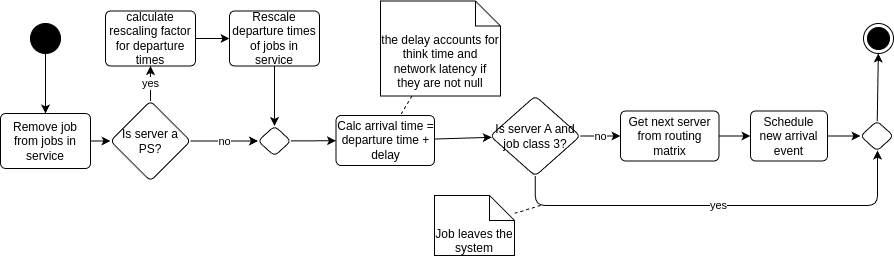

The diagram above was exported from draw.io. Its source (the exported page's mxGraphModel, read from the mxfile embedded in the PNG):
<mxGraphModel dx="2213" dy="943" grid="1" gridSize="10" guides="1" tooltips="1" connect="1" arrows="1" fold="1" page="1" pageScale="1" pageWidth="827" pageHeight="1169" math="0" shadow="0">
  <root>
    <mxCell id="0" />
    <mxCell id="1" parent="0" />
    <mxCell id="4" style="edgeStyle=none;html=1;" parent="1" source="5" target="29" edge="1">
      <mxGeometry relative="1" as="geometry">
        <mxPoint x="265.5" y="140.5" as="targetPoint" />
      </mxGeometry>
    </mxCell>
    <mxCell id="5" value="" style="ellipse;fillColor=strokeColor;" parent="1" vertex="1">
      <mxGeometry x="20" y="128" width="30" height="30" as="geometry" />
    </mxCell>
    <mxCell id="6" value="" style="ellipse;html=1;shape=endState;fillColor=strokeColor;" parent="1" vertex="1">
      <mxGeometry x="853" y="128" width="30" height="30" as="geometry" />
    </mxCell>
    <mxCell id="11" style="edgeStyle=none;html=1;" parent="1" source="12" target="14" edge="1">
      <mxGeometry relative="1" as="geometry" />
    </mxCell>
    <mxCell id="12" value="Get next server from routing matrix" style="html=1;align=center;verticalAlign=middle;rounded=1;absoluteArcSize=1;arcSize=10;dashed=0;whiteSpace=wrap;" parent="1" vertex="1">
      <mxGeometry x="610" y="215.5" width="98.5" height="50" as="geometry" />
    </mxCell>
    <mxCell id="32" style="edgeStyle=none;html=1;" parent="1" source="14" target="40" edge="1">
      <mxGeometry relative="1" as="geometry" />
    </mxCell>
    <mxCell id="14" value="Schedule new arrival event" style="html=1;align=center;verticalAlign=middle;rounded=1;absoluteArcSize=1;arcSize=10;dashed=0;whiteSpace=wrap;" parent="1" vertex="1">
      <mxGeometry x="740" y="215.5" width="77" height="50" as="geometry" />
    </mxCell>
    <mxCell id="19" value="no" style="edgeStyle=none;html=1;endArrow=classic;endFill=1;" parent="1" source="21" target="25" edge="1">
      <mxGeometry relative="1" as="geometry">
        <mxPoint x="210" y="210.5" as="targetPoint" />
      </mxGeometry>
    </mxCell>
    <mxCell id="20" value="yes" style="edgeStyle=none;html=1;endArrow=classic;endFill=1;" parent="1" source="21" target="23" edge="1">
      <mxGeometry relative="1" as="geometry" />
    </mxCell>
    <mxCell id="21" value="Is server a&lt;br&gt;PS?" style="rhombus;whiteSpace=wrap;html=1;fillColor=rgb(255, 255, 255);rounded=1;arcSize=10;dashed=0;" parent="1" vertex="1">
      <mxGeometry x="100" y="205.5" width="80" height="80" as="geometry" />
    </mxCell>
    <mxCell id="22" style="edgeStyle=none;html=1;endArrow=classic;endFill=1;" parent="1" source="23" target="27" edge="1">
      <mxGeometry relative="1" as="geometry" />
    </mxCell>
    <mxCell id="23" value="calculate rescaling factor&lt;br style=&quot;border-color: var(--border-color);&quot;&gt;for departure times" style="html=1;align=center;verticalAlign=middle;rounded=1;absoluteArcSize=1;arcSize=10;dashed=0;whiteSpace=wrap;" parent="1" vertex="1">
      <mxGeometry x="95" y="115.5" width="90" height="55" as="geometry" />
    </mxCell>
    <mxCell id="24" style="edgeStyle=none;html=1;endArrow=classic;endFill=1;" parent="1" source="25" target="35" edge="1">
      <mxGeometry relative="1" as="geometry">
        <mxPoint x="254.4375" y="210" as="targetPoint" />
      </mxGeometry>
    </mxCell>
    <mxCell id="25" value="" style="rhombus;whiteSpace=wrap;html=1;fillColor=rgb(255, 255, 255);rounded=1;arcSize=10;dashed=0;" parent="1" vertex="1">
      <mxGeometry x="247.5" y="230.5" width="33" height="30" as="geometry" />
    </mxCell>
    <mxCell id="26" style="edgeStyle=none;html=1;endArrow=classic;endFill=1;" parent="1" source="27" target="25" edge="1">
      <mxGeometry relative="1" as="geometry" />
    </mxCell>
    <mxCell id="27" value="Rescale departure times of jobs in service" style="html=1;align=center;verticalAlign=middle;rounded=1;absoluteArcSize=1;arcSize=10;dashed=0;whiteSpace=wrap;" parent="1" vertex="1">
      <mxGeometry x="219" y="115.5" width="90" height="55" as="geometry" />
    </mxCell>
    <mxCell id="47" style="edgeStyle=none;html=1;" parent="1" source="29" target="21" edge="1">
      <mxGeometry relative="1" as="geometry" />
    </mxCell>
    <mxCell id="29" value="Remove job from jobs in service" style="html=1;align=center;verticalAlign=middle;rounded=1;absoluteArcSize=1;arcSize=10;dashed=0;whiteSpace=wrap;" parent="1" vertex="1">
      <mxGeometry x="-10" y="218" width="90" height="55" as="geometry" />
    </mxCell>
    <mxCell id="33" style="edgeStyle=none;html=1;dashed=1;endArrow=none;endFill=0;" parent="1" source="34" target="35" edge="1">
      <mxGeometry relative="1" as="geometry">
        <mxPoint x="611.14" y="129.99741258741244" as="sourcePoint" />
        <mxPoint x="490.0009523809524" y="220" as="targetPoint" />
      </mxGeometry>
    </mxCell>
    <mxCell id="34" value="the delay accounts for think time and network latency if they are not null" style="shape=note2;boundedLbl=1;whiteSpace=wrap;html=1;size=25;verticalAlign=top;align=center;" parent="1" vertex="1">
      <mxGeometry x="370" y="105.5" width="120" height="95" as="geometry" />
    </mxCell>
    <mxCell id="36" style="edgeStyle=none;html=1;" parent="1" source="35" target="37" edge="1">
      <mxGeometry relative="1" as="geometry">
        <mxPoint x="305" y="345" as="sourcePoint" />
      </mxGeometry>
    </mxCell>
    <mxCell id="35" value="Calc arrival time = departure time + delay" style="html=1;align=center;verticalAlign=middle;rounded=1;absoluteArcSize=1;arcSize=10;dashed=0;whiteSpace=wrap;" parent="1" vertex="1">
      <mxGeometry x="325.5" y="220" width="98.5" height="50" as="geometry" />
    </mxCell>
    <mxCell id="38" value="yes" style="edgeStyle=orthogonalEdgeStyle;html=1;" parent="1" source="37" target="40" edge="1">
      <mxGeometry relative="1" as="geometry">
        <mxPoint x="480" y="500.5" as="targetPoint" />
        <Array as="points">
          <mxPoint x="525" y="310" />
          <mxPoint x="867" y="310" />
        </Array>
      </mxGeometry>
    </mxCell>
    <mxCell id="43" value="no" style="edgeStyle=none;html=1;" parent="1" source="37" target="12" edge="1">
      <mxGeometry x="-0.0063" relative="1" as="geometry">
        <mxPoint as="offset" />
      </mxGeometry>
    </mxCell>
    <mxCell id="37" value="Is server A and job class 3?" style="rhombus;whiteSpace=wrap;html=1;fillColor=rgb(255, 255, 255);rounded=1;arcSize=10;dashed=0;" parent="1" vertex="1">
      <mxGeometry x="479.75" y="200.5" width="90" height="80" as="geometry" />
    </mxCell>
    <mxCell id="41" style="html=1;" parent="1" source="40" target="6" edge="1">
      <mxGeometry relative="1" as="geometry">
        <mxPoint x="520" y="465.5" as="targetPoint" />
      </mxGeometry>
    </mxCell>
    <mxCell id="40" value="" style="rhombus;whiteSpace=wrap;html=1;fillColor=rgb(255, 255, 255);rounded=1;arcSize=10;dashed=0;" parent="1" vertex="1">
      <mxGeometry x="850" y="225.5" width="33" height="30" as="geometry" />
    </mxCell>
    <mxCell id="44" value="Job leaves the system" style="shape=note2;boundedLbl=1;whiteSpace=wrap;html=1;size=25;verticalAlign=top;align=center;" parent="1" vertex="1">
      <mxGeometry x="424" y="300" width="80" height="60" as="geometry" />
    </mxCell>
    <mxCell id="45" style="edgeStyle=none;html=1;dashed=1;endArrow=none;endFill=0;" parent="1" target="44" edge="1">
      <mxGeometry relative="1" as="geometry">
        <mxPoint x="530" y="310" as="sourcePoint" />
        <mxPoint x="584" y="149.77145708582827" as="targetPoint" />
      </mxGeometry>
    </mxCell>
  </root>
</mxGraphModel>